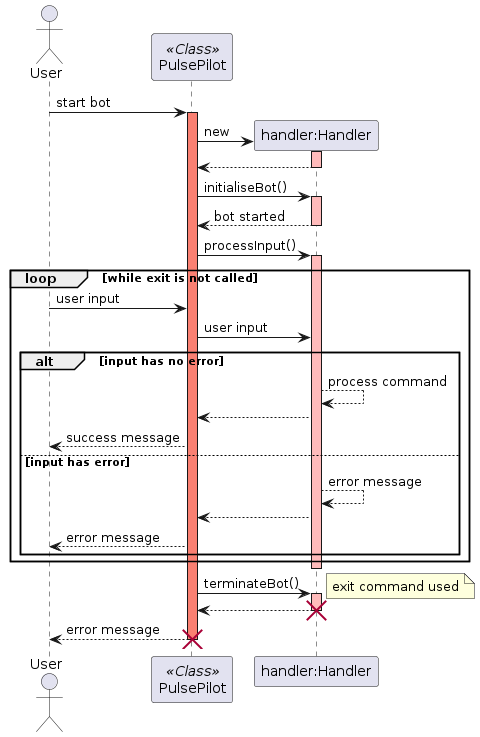

The diagram above was rendered by PlantUML. Its source (embedded in the PNG):
@startuml
actor User
participant PulsePilot as PulsePilot <<Class>>

User -> PulsePilot: start bot
activate PulsePilot #Salmon
PulsePilot -> "handler:Handler" **: new
activate "handler:Handler" #FFBBBB
"handler:Handler" --> PulsePilot: 
deactivate "handler:Handler" #FFBBBB

PulsePilot -> "handler:Handler": initialiseBot()
activate "handler:Handler" #FFBBBB
"handler:Handler" --> PulsePilot: bot started
deactivate "handler:Handler"

PulsePilot -> "handler:Handler": processInput()
activate "handler:Handler" #FFBBBB

loop while exit is not called
    User -> PulsePilot: user input
    PulsePilot -> "handler:Handler": user input
    alt input has no error
        "handler:Handler" --> "handler:Handler": process command
        "handler:Handler" --> PulsePilot:
        PulsePilot --> User: success message
    
    
    else input has error
        "handler:Handler" --> "handler:Handler": error message
        "handler:Handler" --> PulsePilot:
        PulsePilot --> User: error message
    end
end


deactivate "handler:Handler"
PulsePilot -> "handler:Handler": terminateBot()
note right: exit command used
activate "handler:Handler" #FFBBBB



"handler:Handler" --> PulsePilot:
destroy "handler:Handler"
PulsePilot --> User: error message
destroy PulsePilot
@enduml